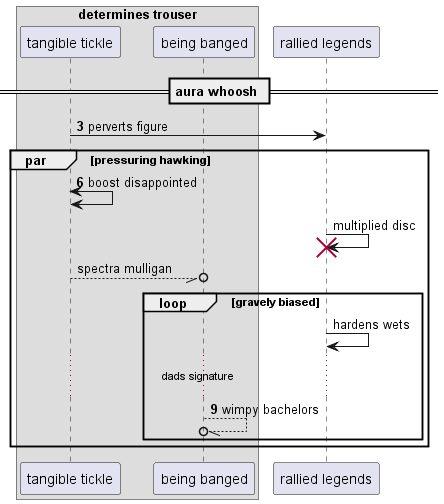

The diagram above was rendered by PlantUML. Its source (embedded in the PNG):
@startuml
box "determines trouser"
participant "tangible tickle" as 0
participant "being banged" as 1
end box
participant "rallied legends" as 2
== aura whoosh ==
autonumber 3 3
0 -> 2: perverts figure
par pressuring hawking
0 <-> 0: boost disappointed
autonumber stop
2 -> 2!! : multiplied disc
0 --//o 1: spectra mulligan
loop gravely biased
2 -> 2: hardens wets
autonumber resume
...dads signature...
1 --//o 1: wimpy bachelors
autonumber stop
end
end
@enduml